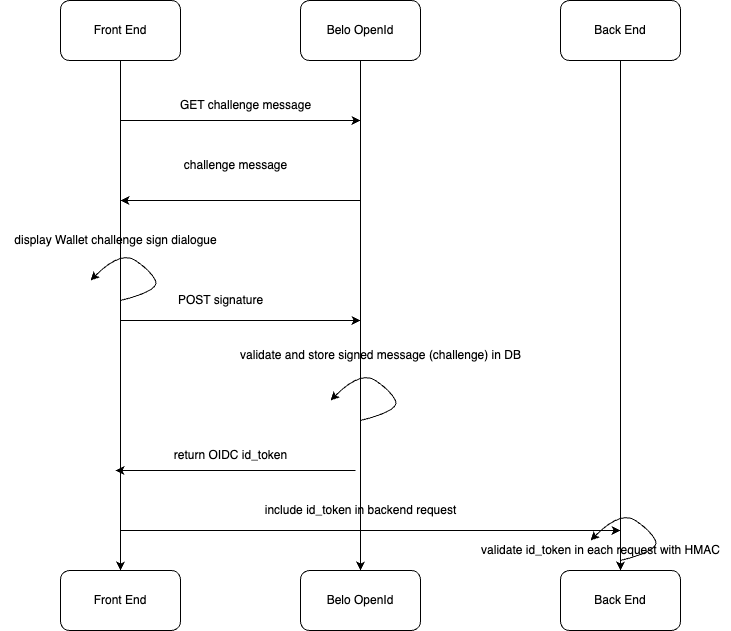

The diagram above was exported from draw.io. Its source (the exported page's mxGraphModel, read from the mxfile embedded in the PNG):
<mxGraphModel dx="647" dy="615" grid="1" gridSize="10" guides="1" tooltips="1" connect="1" arrows="1" fold="1" page="1" pageScale="1" pageWidth="850" pageHeight="1100" math="0" shadow="0">
  <root>
    <mxCell id="0" />
    <mxCell id="1" parent="0" />
    <mxCell id="4" value="" style="edgeStyle=none;html=1;" parent="1" source="2" target="3" edge="1">
      <mxGeometry relative="1" as="geometry">
        <Array as="points">
          <mxPoint x="120" y="610" />
        </Array>
      </mxGeometry>
    </mxCell>
    <mxCell id="2" value="Front End" style="rounded=1;whiteSpace=wrap;html=1;" parent="1" vertex="1">
      <mxGeometry x="60" y="120" width="120" height="60" as="geometry" />
    </mxCell>
    <mxCell id="3" value="Front End" style="whiteSpace=wrap;html=1;rounded=1;" parent="1" vertex="1">
      <mxGeometry x="60" y="690" width="120" height="60" as="geometry" />
    </mxCell>
    <mxCell id="5" value="" style="edgeStyle=none;html=1;" parent="1" source="6" target="7" edge="1">
      <mxGeometry relative="1" as="geometry">
        <Array as="points">
          <mxPoint x="360" y="610" />
        </Array>
      </mxGeometry>
    </mxCell>
    <mxCell id="6" value="Belo OpenId" style="rounded=1;whiteSpace=wrap;html=1;" parent="1" vertex="1">
      <mxGeometry x="300" y="120" width="120" height="60" as="geometry" />
    </mxCell>
    <mxCell id="7" value="Belo OpenId" style="whiteSpace=wrap;html=1;rounded=1;" parent="1" vertex="1">
      <mxGeometry x="300" y="690" width="120" height="60" as="geometry" />
    </mxCell>
    <mxCell id="8" value="" style="edgeStyle=none;html=1;" parent="1" source="9" target="10" edge="1">
      <mxGeometry relative="1" as="geometry">
        <Array as="points">
          <mxPoint x="620" y="610" />
        </Array>
      </mxGeometry>
    </mxCell>
    <mxCell id="9" value="Back End" style="rounded=1;whiteSpace=wrap;html=1;" parent="1" vertex="1">
      <mxGeometry x="560" y="120" width="120" height="60" as="geometry" />
    </mxCell>
    <mxCell id="10" value="Back End" style="whiteSpace=wrap;html=1;rounded=1;" parent="1" vertex="1">
      <mxGeometry x="560" y="690" width="120" height="60" as="geometry" />
    </mxCell>
    <mxCell id="12" value="" style="endArrow=classic;html=1;" parent="1" edge="1">
      <mxGeometry width="50" height="50" relative="1" as="geometry">
        <mxPoint x="120" y="240" as="sourcePoint" />
        <mxPoint x="360" y="240" as="targetPoint" />
      </mxGeometry>
    </mxCell>
    <mxCell id="13" value="" style="endArrow=classic;html=1;" parent="1" edge="1">
      <mxGeometry width="50" height="50" relative="1" as="geometry">
        <mxPoint x="120" y="440" as="sourcePoint" />
        <mxPoint x="360" y="440" as="targetPoint" />
      </mxGeometry>
    </mxCell>
    <mxCell id="14" value="" style="endArrow=classic;html=1;" parent="1" edge="1">
      <mxGeometry width="50" height="50" relative="1" as="geometry">
        <mxPoint x="120" y="650" as="sourcePoint" />
        <mxPoint x="620" y="650" as="targetPoint" />
      </mxGeometry>
    </mxCell>
    <mxCell id="15" value="" style="endArrow=classic;html=1;" parent="1" edge="1">
      <mxGeometry width="50" height="50" relative="1" as="geometry">
        <mxPoint x="360" y="320" as="sourcePoint" />
        <mxPoint x="120" y="320" as="targetPoint" />
      </mxGeometry>
    </mxCell>
    <mxCell id="16" value="" style="endArrow=classic;html=1;" parent="1" edge="1">
      <mxGeometry width="50" height="50" relative="1" as="geometry">
        <mxPoint x="355" y="590" as="sourcePoint" />
        <mxPoint x="115" y="590" as="targetPoint" />
      </mxGeometry>
    </mxCell>
    <mxCell id="17" value="" style="curved=1;endArrow=classic;html=1;" parent="1" edge="1">
      <mxGeometry width="50" height="50" relative="1" as="geometry">
        <mxPoint x="120" y="420" as="sourcePoint" />
        <mxPoint x="90" y="400" as="targetPoint" />
        <Array as="points">
          <mxPoint x="160" y="410" />
          <mxPoint x="150" y="390" />
          <mxPoint x="120" y="370" />
        </Array>
      </mxGeometry>
    </mxCell>
    <mxCell id="19" value="" style="curved=1;endArrow=classic;html=1;" parent="1" edge="1">
      <mxGeometry width="50" height="50" relative="1" as="geometry">
        <mxPoint x="360" y="540" as="sourcePoint" />
        <mxPoint x="330" y="520" as="targetPoint" />
        <Array as="points">
          <mxPoint x="400" y="530" />
          <mxPoint x="390" y="510" />
          <mxPoint x="360" y="490" />
        </Array>
      </mxGeometry>
    </mxCell>
    <mxCell id="20" value="" style="curved=1;endArrow=classic;html=1;" parent="1" edge="1">
      <mxGeometry width="50" height="50" relative="1" as="geometry">
        <mxPoint x="620" y="680" as="sourcePoint" />
        <mxPoint x="590" y="660" as="targetPoint" />
        <Array as="points">
          <mxPoint x="660" y="670" />
          <mxPoint x="650" y="650" />
          <mxPoint x="620" y="630" />
        </Array>
      </mxGeometry>
    </mxCell>
    <mxCell id="21" value="GET challenge message" style="text;html=1;align=center;verticalAlign=middle;resizable=0;points=[];autosize=1;strokeColor=none;fillColor=none;" parent="1" vertex="1">
      <mxGeometry x="170" y="210" width="150" height="30" as="geometry" />
    </mxCell>
    <mxCell id="22" value="challenge message" style="text;html=1;align=center;verticalAlign=middle;resizable=0;points=[];autosize=1;strokeColor=none;fillColor=none;" parent="1" vertex="1">
      <mxGeometry x="170" y="270" width="130" height="30" as="geometry" />
    </mxCell>
    <mxCell id="23" value="display Wallet challenge sign dialogue&lt;br&gt;" style="text;html=1;align=center;verticalAlign=middle;resizable=0;points=[];autosize=1;strokeColor=none;fillColor=none;" parent="1" vertex="1">
      <mxGeometry y="345" width="230" height="30" as="geometry" />
    </mxCell>
    <mxCell id="24" value="POST signature" style="text;html=1;align=center;verticalAlign=middle;resizable=0;points=[];autosize=1;strokeColor=none;fillColor=none;" parent="1" vertex="1">
      <mxGeometry x="165" y="405" width="110" height="30" as="geometry" />
    </mxCell>
    <mxCell id="25" value="validate and store signed message (challenge) in DB" style="text;html=1;align=center;verticalAlign=middle;resizable=0;points=[];autosize=1;strokeColor=none;fillColor=none;" parent="1" vertex="1">
      <mxGeometry x="230" y="460" width="300" height="30" as="geometry" />
    </mxCell>
    <mxCell id="26" value="return OIDC id_token&lt;br&gt;" style="text;html=1;align=center;verticalAlign=middle;resizable=0;points=[];autosize=1;strokeColor=none;fillColor=none;" parent="1" vertex="1">
      <mxGeometry x="160" y="560" width="140" height="30" as="geometry" />
    </mxCell>
    <mxCell id="27" value="include id_token in backend request" style="text;html=1;align=center;verticalAlign=middle;resizable=0;points=[];autosize=1;strokeColor=none;fillColor=none;" parent="1" vertex="1">
      <mxGeometry x="255" y="615" width="210" height="30" as="geometry" />
    </mxCell>
    <mxCell id="28" value="validate id_token in each request with HMAC" style="text;html=1;align=center;verticalAlign=middle;resizable=0;points=[];autosize=1;strokeColor=none;fillColor=none;" parent="1" vertex="1">
      <mxGeometry x="470" y="655" width="260" height="30" as="geometry" />
    </mxCell>
  </root>
</mxGraphModel>